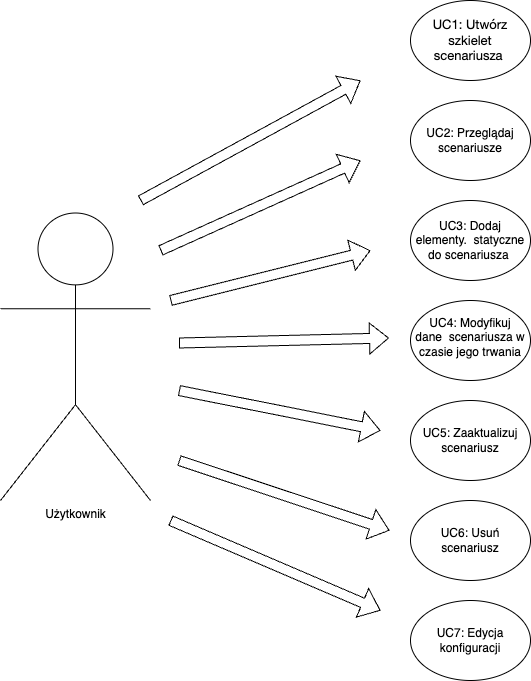

The diagram above was exported from draw.io. Its source (the exported page's mxGraphModel, read from the mxfile embedded in the PNG):
<mxGraphModel dx="1434" dy="819" grid="1" gridSize="10" guides="1" tooltips="1" connect="1" arrows="1" fold="1" page="1" pageScale="1" pageWidth="827" pageHeight="1169" math="0" shadow="0">
  <root>
    <mxCell id="0" />
    <mxCell id="1" parent="0" />
    <mxCell id="WBdRmUz5tvpHdWutHB1e-1" value="Użytkownik" style="shape=umlActor;verticalLabelPosition=bottom;verticalAlign=top;html=1;outlineConnect=0;" vertex="1" parent="1">
      <mxGeometry x="130" y="472.5" width="150" height="287.5" as="geometry" />
    </mxCell>
    <mxCell id="WBdRmUz5tvpHdWutHB1e-3" value="&lt;span style=&quot;font-family: &amp;quot;Helvetica Neue&amp;quot;; font-size: 13px; text-align: start; background-color: initial;&quot;&gt;UC1: Utwórz szkielet scenariusza&lt;/span&gt;&lt;span style=&quot;font-family: &amp;quot;Helvetica Neue&amp;quot;; font-size: 13px; text-align: start; background-color: initial;&quot; class=&quot;Apple-converted-space&quot;&gt;&amp;nbsp;&lt;/span&gt;" style="ellipse;whiteSpace=wrap;html=1;" vertex="1" parent="1">
      <mxGeometry x="540" y="260" width="120" height="80" as="geometry" />
    </mxCell>
    <mxCell id="WBdRmUz5tvpHdWutHB1e-4" value="&lt;br&gt;UC2: Przeglądaj scenariusze&lt;div&gt;&lt;br&gt;&lt;/div&gt;" style="ellipse;whiteSpace=wrap;html=1;" vertex="1" parent="1">
      <mxGeometry x="540" y="360" width="120" height="80" as="geometry" />
    </mxCell>
    <mxCell id="WBdRmUz5tvpHdWutHB1e-12" value="" style="shape=flexArrow;endArrow=classic;html=1;rounded=0;" edge="1" parent="1">
      <mxGeometry width="50" height="50" relative="1" as="geometry">
        <mxPoint x="270" y="460" as="sourcePoint" />
        <mxPoint x="490" y="340" as="targetPoint" />
      </mxGeometry>
    </mxCell>
    <mxCell id="WBdRmUz5tvpHdWutHB1e-13" value="" style="shape=flexArrow;endArrow=classic;html=1;rounded=0;" edge="1" parent="1">
      <mxGeometry width="50" height="50" relative="1" as="geometry">
        <mxPoint x="290" y="510" as="sourcePoint" />
        <mxPoint x="490" y="420" as="targetPoint" />
      </mxGeometry>
    </mxCell>
    <mxCell id="WBdRmUz5tvpHdWutHB1e-14" value="UC3: Dodaj elementy.&amp;nbsp; statyczne do scenariusza&amp;nbsp;" style="ellipse;whiteSpace=wrap;html=1;" vertex="1" parent="1">
      <mxGeometry x="540" y="460" width="120" height="80" as="geometry" />
    </mxCell>
    <mxCell id="WBdRmUz5tvpHdWutHB1e-15" value="&lt;table&gt;&lt;tbody&gt;&lt;tr&gt;&lt;td&gt;UC4: Modyfikuj dane&amp;nbsp; scenariusza w czasie jego trwania&lt;/td&gt;&lt;/tr&gt;&lt;/tbody&gt;&lt;/table&gt;&lt;table&gt;&lt;tbody&gt;&lt;tr&gt;&lt;td&gt;&lt;/td&gt;&lt;/tr&gt;&lt;/tbody&gt;&lt;/table&gt;" style="ellipse;whiteSpace=wrap;html=1;" vertex="1" parent="1">
      <mxGeometry x="540" y="560" width="120" height="80" as="geometry" />
    </mxCell>
    <mxCell id="WBdRmUz5tvpHdWutHB1e-16" value="UC5: Zaaktualizuj scenariusz" style="ellipse;whiteSpace=wrap;html=1;" vertex="1" parent="1">
      <mxGeometry x="540" y="660" width="120" height="80" as="geometry" />
    </mxCell>
    <mxCell id="WBdRmUz5tvpHdWutHB1e-17" value="&lt;div&gt;UC6: Usuń scenariusz&lt;/div&gt;" style="ellipse;whiteSpace=wrap;html=1;" vertex="1" parent="1">
      <mxGeometry x="540" y="760" width="120" height="80" as="geometry" />
    </mxCell>
    <mxCell id="WBdRmUz5tvpHdWutHB1e-18" value="&lt;div&gt;UC7: Edycja konfiguracji&lt;/div&gt;" style="ellipse;whiteSpace=wrap;html=1;" vertex="1" parent="1">
      <mxGeometry x="540" y="860" width="120" height="80" as="geometry" />
    </mxCell>
    <mxCell id="WBdRmUz5tvpHdWutHB1e-19" value="" style="shape=flexArrow;endArrow=classic;html=1;rounded=0;" edge="1" parent="1">
      <mxGeometry width="50" height="50" relative="1" as="geometry">
        <mxPoint x="300" y="560" as="sourcePoint" />
        <mxPoint x="500" y="510" as="targetPoint" />
      </mxGeometry>
    </mxCell>
    <mxCell id="WBdRmUz5tvpHdWutHB1e-20" value="" style="shape=flexArrow;endArrow=classic;html=1;rounded=0;" edge="1" parent="1">
      <mxGeometry width="50" height="50" relative="1" as="geometry">
        <mxPoint x="308.5" y="602.5" as="sourcePoint" />
        <mxPoint x="518.5" y="597.5" as="targetPoint" />
      </mxGeometry>
    </mxCell>
    <mxCell id="WBdRmUz5tvpHdWutHB1e-21" value="" style="shape=flexArrow;endArrow=classic;html=1;rounded=0;" edge="1" parent="1">
      <mxGeometry width="50" height="50" relative="1" as="geometry">
        <mxPoint x="308.5" y="650" as="sourcePoint" />
        <mxPoint x="510" y="690" as="targetPoint" />
      </mxGeometry>
    </mxCell>
    <mxCell id="WBdRmUz5tvpHdWutHB1e-22" value="" style="shape=flexArrow;endArrow=classic;html=1;rounded=0;" edge="1" parent="1">
      <mxGeometry width="50" height="50" relative="1" as="geometry">
        <mxPoint x="308.5" y="720" as="sourcePoint" />
        <mxPoint x="519" y="790" as="targetPoint" />
      </mxGeometry>
    </mxCell>
    <mxCell id="WBdRmUz5tvpHdWutHB1e-23" value="" style="shape=flexArrow;endArrow=classic;html=1;rounded=0;" edge="1" parent="1">
      <mxGeometry width="50" height="50" relative="1" as="geometry">
        <mxPoint x="300" y="780" as="sourcePoint" />
        <mxPoint x="510" y="870" as="targetPoint" />
      </mxGeometry>
    </mxCell>
  </root>
</mxGraphModel>